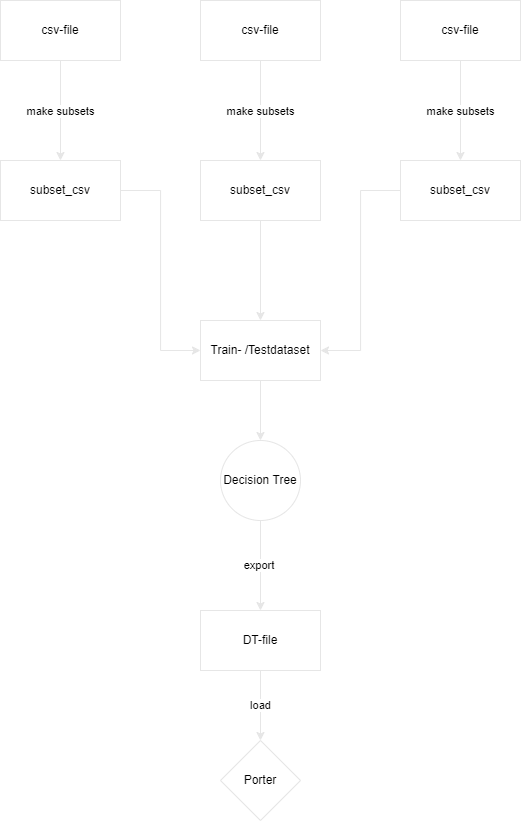

The diagram above was exported from draw.io. Its source (the exported page's mxGraphModel, read from the mxfile embedded in the PNG):
<mxGraphModel dx="823" dy="484" grid="1" gridSize="10" guides="1" tooltips="1" connect="1" arrows="1" fold="1" page="1" pageScale="1" pageWidth="827" pageHeight="1169" math="0" shadow="0">
  <root>
    <mxCell id="0" />
    <mxCell id="1" parent="0" />
    <mxCell id="n9gRuEaUkk9bgF3KGxia-7" value="make subsets" style="edgeStyle=orthogonalEdgeStyle;rounded=0;orthogonalLoop=1;jettySize=auto;html=1;strokeColor=#E6E6E6;" edge="1" parent="1" source="n9gRuEaUkk9bgF3KGxia-1" target="n9gRuEaUkk9bgF3KGxia-4">
      <mxGeometry relative="1" as="geometry" />
    </mxCell>
    <mxCell id="n9gRuEaUkk9bgF3KGxia-1" value="csv-file" style="rounded=0;whiteSpace=wrap;html=1;strokeColor=#E6E6E6;" vertex="1" parent="1">
      <mxGeometry x="80" y="40" width="120" height="60" as="geometry" />
    </mxCell>
    <mxCell id="n9gRuEaUkk9bgF3KGxia-8" value="make subsets" style="edgeStyle=orthogonalEdgeStyle;rounded=0;orthogonalLoop=1;jettySize=auto;html=1;strokeColor=#E6E6E6;" edge="1" parent="1" source="n9gRuEaUkk9bgF3KGxia-2" target="n9gRuEaUkk9bgF3KGxia-5">
      <mxGeometry relative="1" as="geometry" />
    </mxCell>
    <mxCell id="n9gRuEaUkk9bgF3KGxia-2" value="csv-file" style="rounded=0;whiteSpace=wrap;html=1;strokeColor=#E6E6E6;" vertex="1" parent="1">
      <mxGeometry x="280" y="40" width="120" height="60" as="geometry" />
    </mxCell>
    <mxCell id="n9gRuEaUkk9bgF3KGxia-9" value="make subsets" style="edgeStyle=orthogonalEdgeStyle;rounded=0;orthogonalLoop=1;jettySize=auto;html=1;strokeColor=#E6E6E6;" edge="1" parent="1" source="n9gRuEaUkk9bgF3KGxia-3" target="n9gRuEaUkk9bgF3KGxia-6">
      <mxGeometry relative="1" as="geometry" />
    </mxCell>
    <mxCell id="n9gRuEaUkk9bgF3KGxia-3" value="csv-file" style="rounded=0;whiteSpace=wrap;html=1;strokeColor=#E6E6E6;" vertex="1" parent="1">
      <mxGeometry x="480" y="40" width="120" height="60" as="geometry" />
    </mxCell>
    <mxCell id="n9gRuEaUkk9bgF3KGxia-13" style="edgeStyle=orthogonalEdgeStyle;rounded=0;orthogonalLoop=1;jettySize=auto;html=1;entryX=0;entryY=0.5;entryDx=0;entryDy=0;strokeColor=#E6E6E6;" edge="1" parent="1" source="n9gRuEaUkk9bgF3KGxia-4" target="n9gRuEaUkk9bgF3KGxia-10">
      <mxGeometry relative="1" as="geometry" />
    </mxCell>
    <mxCell id="n9gRuEaUkk9bgF3KGxia-4" value="subset_csv" style="rounded=0;whiteSpace=wrap;html=1;strokeColor=#E6E6E6;" vertex="1" parent="1">
      <mxGeometry x="80" y="200" width="120" height="60" as="geometry" />
    </mxCell>
    <mxCell id="n9gRuEaUkk9bgF3KGxia-11" value="" style="edgeStyle=orthogonalEdgeStyle;rounded=0;orthogonalLoop=1;jettySize=auto;html=1;strokeColor=#E6E6E6;" edge="1" parent="1" source="n9gRuEaUkk9bgF3KGxia-5" target="n9gRuEaUkk9bgF3KGxia-10">
      <mxGeometry relative="1" as="geometry" />
    </mxCell>
    <mxCell id="n9gRuEaUkk9bgF3KGxia-5" value="subset_csv" style="rounded=0;whiteSpace=wrap;html=1;strokeColor=#E6E6E6;" vertex="1" parent="1">
      <mxGeometry x="280" y="200" width="120" height="60" as="geometry" />
    </mxCell>
    <mxCell id="n9gRuEaUkk9bgF3KGxia-12" style="edgeStyle=orthogonalEdgeStyle;rounded=0;orthogonalLoop=1;jettySize=auto;html=1;entryX=1;entryY=0.5;entryDx=0;entryDy=0;strokeColor=#E6E6E6;" edge="1" parent="1" source="n9gRuEaUkk9bgF3KGxia-6" target="n9gRuEaUkk9bgF3KGxia-10">
      <mxGeometry relative="1" as="geometry" />
    </mxCell>
    <mxCell id="n9gRuEaUkk9bgF3KGxia-6" value="subset_csv" style="rounded=0;whiteSpace=wrap;html=1;strokeColor=#E6E6E6;" vertex="1" parent="1">
      <mxGeometry x="480" y="200" width="120" height="60" as="geometry" />
    </mxCell>
    <mxCell id="n9gRuEaUkk9bgF3KGxia-15" value="" style="edgeStyle=orthogonalEdgeStyle;rounded=0;orthogonalLoop=1;jettySize=auto;html=1;strokeColor=#E6E6E6;" edge="1" parent="1" source="n9gRuEaUkk9bgF3KGxia-10" target="n9gRuEaUkk9bgF3KGxia-14">
      <mxGeometry relative="1" as="geometry" />
    </mxCell>
    <mxCell id="n9gRuEaUkk9bgF3KGxia-10" value="Train- /Testdataset" style="rounded=0;whiteSpace=wrap;html=1;strokeColor=#E6E6E6;" vertex="1" parent="1">
      <mxGeometry x="280" y="360" width="120" height="60" as="geometry" />
    </mxCell>
    <mxCell id="n9gRuEaUkk9bgF3KGxia-17" value="export&amp;nbsp;" style="edgeStyle=orthogonalEdgeStyle;rounded=0;orthogonalLoop=1;jettySize=auto;html=1;strokeColor=#E6E6E6;" edge="1" parent="1" source="n9gRuEaUkk9bgF3KGxia-14" target="n9gRuEaUkk9bgF3KGxia-16">
      <mxGeometry relative="1" as="geometry" />
    </mxCell>
    <mxCell id="n9gRuEaUkk9bgF3KGxia-14" value="Decision Tree" style="ellipse;whiteSpace=wrap;html=1;aspect=fixed;strokeColor=#E6E6E6;" vertex="1" parent="1">
      <mxGeometry x="300" y="480" width="80" height="80" as="geometry" />
    </mxCell>
    <mxCell id="n9gRuEaUkk9bgF3KGxia-19" value="load" style="edgeStyle=orthogonalEdgeStyle;rounded=0;orthogonalLoop=1;jettySize=auto;html=1;strokeColor=#E6E6E6;" edge="1" parent="1" source="n9gRuEaUkk9bgF3KGxia-16" target="n9gRuEaUkk9bgF3KGxia-18">
      <mxGeometry relative="1" as="geometry" />
    </mxCell>
    <mxCell id="n9gRuEaUkk9bgF3KGxia-16" value="DT-file" style="whiteSpace=wrap;html=1;strokeColor=#E6E6E6;" vertex="1" parent="1">
      <mxGeometry x="280" y="650" width="120" height="60" as="geometry" />
    </mxCell>
    <mxCell id="n9gRuEaUkk9bgF3KGxia-18" value="Porter" style="rhombus;whiteSpace=wrap;html=1;strokeColor=#E6E6E6;" vertex="1" parent="1">
      <mxGeometry x="300" y="780" width="80" height="80" as="geometry" />
    </mxCell>
  </root>
</mxGraphModel>